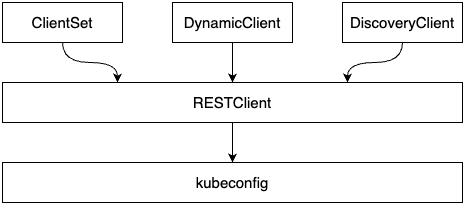

The diagram above was exported from draw.io. Its source (the exported page's mxGraphModel, read from the mxfile embedded in the PNG):
<mxGraphModel dx="1647" dy="800" grid="1" gridSize="10" guides="1" tooltips="1" connect="1" arrows="1" fold="1" page="1" pageScale="1" pageWidth="1169" pageHeight="827" math="0" shadow="0">
  <root>
    <mxCell id="0" />
    <mxCell id="1" parent="0" />
    <mxCell id="oPa5SPfiSHPegpSWvcMu-9" value="" style="edgeStyle=orthogonalEdgeStyle;rounded=0;orthogonalLoop=1;jettySize=auto;html=1;" edge="1" parent="1" source="oPa5SPfiSHPegpSWvcMu-1" target="oPa5SPfiSHPegpSWvcMu-8">
      <mxGeometry relative="1" as="geometry" />
    </mxCell>
    <mxCell id="oPa5SPfiSHPegpSWvcMu-1" value="RESTClient" style="rounded=0;whiteSpace=wrap;html=1;fontSize=15;" vertex="1" parent="1">
      <mxGeometry x="210" y="190" width="460" height="40" as="geometry" />
    </mxCell>
    <mxCell id="oPa5SPfiSHPegpSWvcMu-5" style="edgeStyle=orthogonalEdgeStyle;rounded=0;orthogonalLoop=1;jettySize=auto;html=1;entryX=0.25;entryY=0;entryDx=0;entryDy=0;curved=1;" edge="1" parent="1" source="oPa5SPfiSHPegpSWvcMu-2" target="oPa5SPfiSHPegpSWvcMu-1">
      <mxGeometry relative="1" as="geometry" />
    </mxCell>
    <mxCell id="oPa5SPfiSHPegpSWvcMu-2" value="ClientSet" style="rounded=0;whiteSpace=wrap;html=1;fontSize=15;" vertex="1" parent="1">
      <mxGeometry x="210" y="110" width="120" height="40" as="geometry" />
    </mxCell>
    <mxCell id="oPa5SPfiSHPegpSWvcMu-6" value="" style="edgeStyle=orthogonalEdgeStyle;rounded=0;orthogonalLoop=1;jettySize=auto;html=1;" edge="1" parent="1" source="oPa5SPfiSHPegpSWvcMu-3" target="oPa5SPfiSHPegpSWvcMu-1">
      <mxGeometry relative="1" as="geometry" />
    </mxCell>
    <mxCell id="oPa5SPfiSHPegpSWvcMu-3" value="DynamicClient" style="rounded=0;whiteSpace=wrap;html=1;fontSize=15;" vertex="1" parent="1">
      <mxGeometry x="380" y="110" width="120" height="40" as="geometry" />
    </mxCell>
    <mxCell id="oPa5SPfiSHPegpSWvcMu-7" style="edgeStyle=orthogonalEdgeStyle;rounded=0;orthogonalLoop=1;jettySize=auto;html=1;entryX=0.75;entryY=0;entryDx=0;entryDy=0;curved=1;" edge="1" parent="1" source="oPa5SPfiSHPegpSWvcMu-4" target="oPa5SPfiSHPegpSWvcMu-1">
      <mxGeometry relative="1" as="geometry" />
    </mxCell>
    <mxCell id="oPa5SPfiSHPegpSWvcMu-4" value="DiscoveryClient" style="rounded=0;whiteSpace=wrap;html=1;fontSize=15;" vertex="1" parent="1">
      <mxGeometry x="550" y="110" width="120" height="40" as="geometry" />
    </mxCell>
    <mxCell id="oPa5SPfiSHPegpSWvcMu-8" value="kubeconfig" style="rounded=0;whiteSpace=wrap;html=1;fontSize=15;" vertex="1" parent="1">
      <mxGeometry x="210" y="270" width="460" height="40" as="geometry" />
    </mxCell>
  </root>
</mxGraphModel>